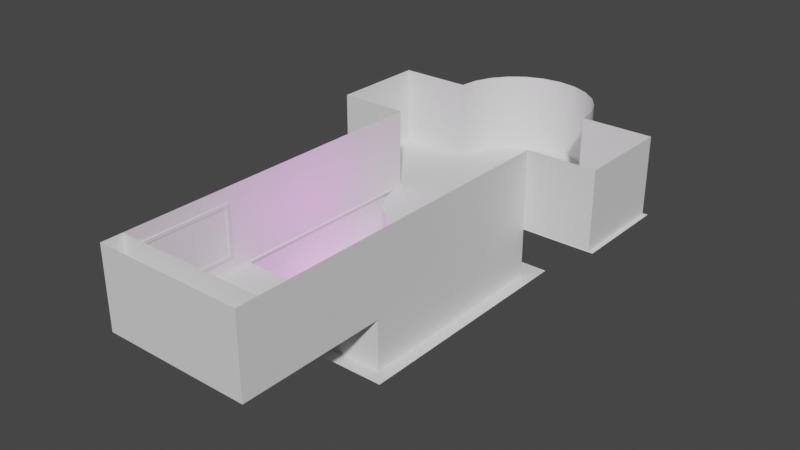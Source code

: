 # Source: tutorial_room.blend  (saved by Blender 3.6.13; exported with 4.5.12 LTS)
import bpy
from mathutils import Matrix  # noqa: F401  (used for matrix-valued properties, if any)

bpy.ops.wm.read_factory_settings(use_empty=True)
scene = bpy.context.scene
scene.name = 'Scene'

# ---- collections
col_collection = bpy.data.collections.new('Collection'); scene.collection.children.link(col_collection)

# ---- images (referenced by path relative to the original .blend; pixels are not part of the script)
import os
ASSET_DIR = os.environ.get("B2B_ASSET_DIR", "")  # directory of the original .blend (textures are referenced by path, not embedded)
HERE = os.path.dirname(os.path.abspath(__file__))  # packed textures are extracted next to this script under _unpacked/

def load_image(name, relpath, width, height, colorspace="sRGB"):
    """Load a texture the original file referenced (path relative to the .blend, or extracted next to this script)."""
    p = next((c for c in (os.path.join(HERE, relpath), os.path.join(ASSET_DIR, relpath)) if relpath and os.path.exists(c)), "")
    if p:
        img = bpy.data.images.load(p, check_existing=True)
        img.name = name
    else:  # same state as the original file: an image datablock whose file is absent (Cycles renders it pink)
        img = bpy.data.images.new(name, width, height)
        img.source = "FILE"
        img.filepath = "//" + (relpath or name)
    img.colorspace_settings.name = colorspace
    return img
img_jump_pad_albedo_png = load_image('Jump Pad Albedo.png', 'Jump Pad Albedo.png', 1024, 1024, 'sRGB')
img_emission_png = load_image('Emission.png', 'Emission.png', 1024, 1024, 'sRGB')

# ---- materials (node trees are filled in below, after node groups)
mat_material_001 = bpy.data.materials.new('Material.001')
mat_material_001.use_transparent_shadow = False
mat_material_002 = bpy.data.materials.new('Material.002')
mat_material_002.use_transparent_shadow = False
mat_material_003 = bpy.data.materials.new('Material.003')
mat_material_003.use_transparent_shadow = False
mat_material_005 = bpy.data.materials.new('Material.005')
mat_material_005.use_transparent_shadow = False
mat_material_004 = bpy.data.materials.new('Material.004')
mat_material_004.use_transparent_shadow = False

# ---- node groups
ng_auto_smooth = bpy.data.node_groups.new('Auto Smooth', 'GeometryNodeTree')
_s = ng_auto_smooth.interface.new_socket(name='Geometry', in_out='OUTPUT', socket_type='NodeSocketGeometry')
_s = ng_auto_smooth.interface.new_socket(name='Geometry', in_out='INPUT', socket_type='NodeSocketGeometry')
_s = ng_auto_smooth.interface.new_socket(name='Angle', in_out='INPUT', socket_type='NodeSocketFloat')
_s.subtype = 'ANGLE'
_s.min_value = 0.0
_s.max_value = 3.142
ng_auto_smooth.is_modifier = True
_N = ng_auto_smooth.nodes; _L = ng_auto_smooth.links
n0 = _N.new('NodeGroupOutput'); n0.name = 'Group Output'; n0.location = (480, -100)
n1 = _N.new('NodeGroupInput'); n1.name = 'Group Input'; n1.location = (-420, -300)
n2 = _N.new('NodeGroupInput'); n2.name = 'Group Input.001'; n2.location = (-60, -100)
n3 = _N.new('GeometryNodeSetShadeSmooth'); n3.name = 'Set Shade Smooth'; n3.location = (120, -100)
n3.domain = 'EDGE'
n4 = _N.new('GeometryNodeSetShadeSmooth'); n4.name = 'Set Shade Smooth.001'; n4.location = (300, -100)
n5 = _N.new('GeometryNodeInputMeshEdgeAngle'); n5.name = 'Edge Angle'; n5.location = (-420, -220)
n6 = _N.new('GeometryNodeInputEdgeSmooth'); n6.name = 'Is Edge Smooth'; n6.location = (-60, -160)
n7 = _N.new('GeometryNodeInputShadeSmooth'); n7.name = 'Is Face Smooth'; n7.location = (-240, -340)
n8 = _N.new('FunctionNodeBooleanMath'); n8.name = 'Boolean Math'; n8.location = (-60, -220)
n9 = _N.new('FunctionNodeCompare'); n9.name = 'Compare'; n9.location = (-240, -180)
n9.operation = 'LESS_EQUAL'
_L.new(n5.outputs[0], n9.inputs[0])
_L.new(n4.outputs[0], n0.inputs[0])
_L.new(n1.outputs[1], n9.inputs[1])
_L.new(n9.outputs[0], n8.inputs[0])
_L.new(n7.outputs[0], n8.inputs[1])
_L.new(n2.outputs[0], n3.inputs[0])
_L.new(n6.outputs[0], n3.inputs[1])
_L.new(n3.outputs[0], n4.inputs[0])
_L.new(n8.outputs[0], n3.inputs[2])
n0.is_active_output = True

# ---- material node trees
mat_material_001.use_nodes = True; mat_material_001.node_tree.nodes.clear()
_N = mat_material_001.node_tree.nodes; _L = mat_material_001.node_tree.links
n0 = _N.new('ShaderNodeBsdfPrincipled'); n0.name = 'Principled BSDF'; n0.location = (10, 300)
n0.distribution = 'GGX'
n0.subsurface_method = 'RANDOM_WALK_SKIN'
n0.inputs[3].default_value = 1.45
n0.inputs[27].default_value = (0.0, 0.0, 0.0, 1.0)
n0.inputs[28].default_value = 1.0
n1 = _N.new('ShaderNodeOutputMaterial'); n1.name = 'Material Output'; n1.location = (300, 300)
_L.new(n0.outputs[0], n1.inputs[0])
n1.is_active_output = True
mat_material_002.use_nodes = True; mat_material_002.node_tree.nodes.clear()
_N = mat_material_002.node_tree.nodes; _L = mat_material_002.node_tree.links
n0 = _N.new('ShaderNodeBsdfPrincipled'); n0.name = 'Principled BSDF'; n0.location = (10, 300)
n0.distribution = 'GGX'
n0.subsurface_method = 'RANDOM_WALK_SKIN'
n0.inputs[3].default_value = 1.45
n0.inputs[27].default_value = (0.0, 0.0, 0.0, 1.0)
n0.inputs[28].default_value = 1.0
n1 = _N.new('ShaderNodeOutputMaterial'); n1.name = 'Material Output'; n1.location = (300, 300)
_L.new(n0.outputs[0], n1.inputs[0])
n1.is_active_output = True
mat_material_003.use_nodes = True; mat_material_003.node_tree.nodes.clear()
_N = mat_material_003.node_tree.nodes; _L = mat_material_003.node_tree.links
n0 = _N.new('ShaderNodeBsdfPrincipled'); n0.name = 'Principled BSDF'; n0.location = (10, 300)
n0.distribution = 'GGX'
n0.subsurface_method = 'RANDOM_WALK_SKIN'
n0.inputs[3].default_value = 1.45
n0.inputs[28].default_value = 20.0
n1 = _N.new('ShaderNodeOutputMaterial'); n1.name = 'Material Output'; n1.location = (300, 300)
n2 = _N.new('ShaderNodeTexImage'); n2.name = 'Image Texture'; n2.location = (-374, 193)
n2.image = img_jump_pad_albedo_png
n3 = _N.new('ShaderNodeTexImage'); n3.name = 'Image Texture.001'; n3.location = (-599, -187)
n3.image = img_emission_png
_L.new(n0.outputs[0], n1.inputs[0])
_L.new(n2.outputs[0], n0.inputs[0])
_L.new(n3.outputs[0], n0.inputs[27])
n1.is_active_output = True
mat_material_005.use_nodes = True; mat_material_005.node_tree.nodes.clear()
_N = mat_material_005.node_tree.nodes; _L = mat_material_005.node_tree.links
n0 = _N.new('ShaderNodeBsdfPrincipled'); n0.name = 'Principled BSDF'; n0.location = (10, 300)
n0.distribution = 'GGX'
n0.subsurface_method = 'RANDOM_WALK_SKIN'
n0.inputs[3].default_value = 1.45
n0.inputs[27].default_value = (0.0, 0.0, 0.0, 1.0)
n0.inputs[28].default_value = 1.0
n1 = _N.new('ShaderNodeOutputMaterial'); n1.name = 'Material Output'; n1.location = (300, 300)
_L.new(n0.outputs[0], n1.inputs[0])
n1.is_active_output = True
mat_material_004.use_nodes = True; mat_material_004.node_tree.nodes.clear()
_N = mat_material_004.node_tree.nodes; _L = mat_material_004.node_tree.links
n0 = _N.new('ShaderNodeBsdfPrincipled'); n0.name = 'Principled BSDF'; n0.location = (10, 300)
n0.distribution = 'GGX'
n0.subsurface_method = 'RANDOM_WALK_SKIN'
n0.inputs[3].default_value = 1.45
n0.inputs[27].default_value = (0.0, 0.0, 0.0, 1.0)
n0.inputs[28].default_value = 1.0
n1 = _N.new('ShaderNodeOutputMaterial'); n1.name = 'Material Output'; n1.location = (300, 300)
_L.new(n0.outputs[0], n1.inputs[0])
n1.is_active_output = True

# ---- world
world_world = bpy.data.worlds.new('World'); scene.world = world_world
world_world.use_nodes = True; world_world.node_tree.nodes.clear()
_N = world_world.node_tree.nodes; _L = world_world.node_tree.links
n0 = _N.new('ShaderNodeOutputWorld'); n0.name = 'World Output'; n0.location = (300, 300)
n1 = _N.new('ShaderNodeBackground'); n1.name = 'Background'; n1.location = (10, 300)
n1.inputs[0].default_value = (0.05088, 0.05088, 0.05088, 1.0)
_L.new(n1.outputs[0], n0.inputs[0])
n0.is_active_output = True
world_world.color = (0.05088, 0.05088, 0.05088)
world_world.use_sun_shadow = False
world_world.sun_shadow_jitter_overblur = 0.0

# ---- meshes
me_circle = bpy.data.meshes.new('Circle')
me_circle.from_pydata([(-4.484, 17.06, -3.0), (-4.484, -4.303, 4.819), (-4.484, 17.06, 4.819), (-8.701, 17.06, 4.819), (-8.701, 22.97, 4.819), (-4.34, 22.97, 4.819), (-4.192, 24.09, 4.819), (-3.759, 25.14, 4.819), (-3.069, 26.04, 4.819), (-2.17, 26.73, 4.819), (-4.484, 4.575, 0.0), (-1.123, 27.16, 4.819), (-4.484, 4.575, 4.819), (0.0, 27.31, 4.819), (0.0, -4.303, 4.819), (-4.484, 4.575, -3.0), (-4.484, -4.303, 0.0), (0.0, -4.303, 0.0), (-4.484, 17.06, 0.0), (-8.701, 17.06, 0.0), (-8.701, 22.97, 0.0), (-4.34, 22.97, 0.0), (-4.192, 24.09, 0.0), (-3.759, 25.14, 0.0), (-3.069, 26.04, 0.0), (-2.17, 26.73, 0.0), (-1.123, 27.16, 0.0), (0.0, 27.31, 0.0)], [], [(18, 10, 15, 0), (2, 12, 10, 18), (14, 17, 16, 1), (11, 26, 27, 13), (9, 25, 26, 11), (8, 24, 25, 9), (7, 23, 24, 8), (6, 22, 23, 7), (5, 21, 22, 6), (4, 20, 21, 5), (3, 19, 20, 4), (2, 18, 19, 3), (12, 1, 16, 10)])
me_circle.polygons.foreach_set('use_smooth', [True] * 13)
me_circle.polygons.foreach_set('material_index', [1, 0, 0, 0, 0, 0, 0, 0, 0, 0, 0, 0, 0])
_uv = me_circle.uv_layers.new(name='UVMap')
_uv.uv.foreach_set('vector', [0.06365, 0.4515, 0.06365, 0.7165, 2.563e-08, 0.7165, 3.401e-08, 0.4515, 0.1659, 0.4515, 0.1659, 0.7165, 0.06365, 0.7165, 0.06365, 0.4515, 0.1659, 1.0, 0.06365, 1.0, 0.06365, 0.9049, 0.1659, 0.9049, 0.1659, 0.02404, 0.06365, 0.02404, 0.06365, 3.134e-08, 0.1659, 2.084e-08, 0.1659, 0.04808, 0.06365, 0.04808, 0.06365, 0.02404, 0.1659, 0.02404, 0.1659, 0.07212, 0.06365, 0.07212, 0.06365, 0.04808, 0.1659, 0.04808, 0.1659, 0.09616, 0.06365, 0.09616, 0.06365, 0.07212, 0.1659, 0.07212, 0.1659, 0.1202, 0.06365, 0.1202, 0.06365, 0.09616, 0.1659, 0.09616, 0.1659, 0.1442, 0.06365, 0.1442, 0.06365, 0.1202, 0.1659, 0.1202, 0.1659, 0.2368, 0.06365, 0.2368, 0.06365, 0.1442, 0.1659, 0.1442, 0.1659, 0.362, 0.06365, 0.362, 0.06365, 0.2368, 0.1659, 0.2368, 0.1659, 0.4515, 0.06365, 0.4515, 0.06365, 0.362, 0.1659, 0.362, 0.1659, 0.7165, 0.1659, 0.9049, 0.06365, 0.9049, 0.06365, 0.7165])
me_circle.materials.append(mat_material_001)
me_circle.materials.append(mat_material_002)
me_circle.update()
me_circle_003 = bpy.data.meshes.new('Circle.003')
me_circle_003.from_pydata([(-4.484, -4.303, 0.0), (4.484, -4.303, 0.0), (4.484, 4.575, 0.0), (-4.484, 4.575, 0.0), (4.484, 4.575, -3.0), (-4.484, 4.575, -3.0)], [], [(1, 2, 3, 0), (3, 2, 4, 5)])
me_circle_003.polygons.foreach_set('use_smooth', [True] * 2)
_uv = me_circle_003.uv_layers.new(name='UVMap')
_uv.uv.foreach_set('vector', [0.7551, 3.528e-08, 0.7551, 0.7474, 0.0, 0.7474, 0.0, 1.253e-07, 0.0, 0.7474, 0.7551, 0.7474, 0.7551, 1.0, 4.015e-08, 1.0])
me_circle_003.update()
me_circle_004 = bpy.data.meshes.new('Circle.004')
me_circle_004.from_pydata([(0.0, 1.0, 0.0), (-0.5, 0.866, 0.0), (-0.866, 0.5, 0.0), (-1.0, 0.0, 0.0), (-0.866, -0.5, 0.0), (-0.5, -0.866, 0.0), (0.0, -1.0, 0.0), (0.5, -0.866, 0.0), (0.866, -0.5, 0.0), (1.0, 0.0, 0.0), (0.866, 0.5, 0.0), (0.5, 0.866, 0.0), (0.5, 0.866, -0.1232), (0.866, 0.5, -0.1232), (1.0, 0.0, -0.1232), (0.866, -0.5, -0.1232), (0.5, -0.866, -0.1232), (0.0, -1.0, -0.1232), (-0.5, -0.866, -0.1232), (-0.866, -0.5, -0.1232), (-1.0, 0.0, -0.1232), (-0.866, 0.5, -0.1232), (0.0, 1.0, -0.1232), (-0.5, 0.866, -0.1232)], [], [(1, 2, 3, 4, 5, 6, 7, 8, 9, 10, 11, 0), (6, 17, 16, 7), (9, 14, 13, 10), (2, 21, 20, 3), (5, 18, 17, 6), (8, 15, 14, 9), (1, 23, 21, 2), (11, 12, 22, 0), (4, 19, 18, 5), (7, 16, 15, 8), (0, 22, 23, 1), (10, 13, 12, 11), (23, 22, 12, 13, 14, 15, 16, 17, 18, 19, 20, 21), (3, 20, 19, 4)])
me_circle_004.polygons.foreach_set('use_smooth', [True] * 14)
_uv = me_circle_004.uv_layers.new(name='UVMap')
_uv.uv.foreach_set('vector', [0.5984, 0.4016, 0.7022, 0.4616, 0.8222, 0.4616, 0.926, 0.4016, 0.986, 0.2978, 0.986, 0.1778, 0.926, 0.07396, 0.8222, 0.01399, 0.7022, 0.01399, 0.5984, 0.07396, 0.5384, 0.1778, 0.5384, 0.2978, 0.7192, 0.896, 0.7067, 0.945, 0.8255, 0.9459, 0.8117, 0.8973, 0.934, 0.7711, 0.9823, 0.7823, 0.9747, 0.6658, 0.9279, 0.6786, 0.6396, 0.59, 0.6037, 0.5546, 0.5444, 0.6585, 0.5931, 0.6712, 0.639, 0.8477, 0.6037, 0.8837, 0.7067, 0.945, 0.7192, 0.896, 0.8909, 0.8513, 0.9271, 0.8861, 0.9823, 0.7823, 0.934, 0.7711, 0.7197, 0.5438, 0.7065, 0.4951, 0.6037, 0.5546, 0.6396, 0.59, 0.8881, 0.5946, 0.9237, 0.5599, 0.8244, 0.4969, 0.8113, 0.5455, 0.5928, 0.7655, 0.5444, 0.7789, 0.6037, 0.8837, 0.639, 0.8477, 0.8117, 0.8973, 0.8255, 0.9459, 0.9271, 0.8861, 0.8909, 0.8513, 0.8113, 0.5455, 0.8244, 0.4969, 0.7065, 0.4951, 0.7197, 0.5438, 0.9279, 0.6786, 0.9747, 0.6658, 0.9237, 0.5599, 0.8881, 0.5946, 0.5384, 0.7733, 0.5984, 0.8772, 0.7022, 0.9372, 0.8222, 0.9372, 0.926, 0.8772, 0.986, 0.7733, 0.986, 0.6534, 0.926, 0.5495, 0.8222, 0.4896, 0.7022, 0.4896, 0.5984, 0.5495, 0.5384, 0.6534, 0.5931, 0.6712, 0.5444, 0.6585, 0.5444, 0.7789, 0.5928, 0.7655])
me_circle_004.materials.append(mat_material_003)
me_circle_004.update()
me_cylinder_001 = bpy.data.meshes.new('Cylinder.001')
me_cylinder_001.from_pydata([(0.0, 0.35, -1.0), (0.0, 0.35, 2.5), (0.2475, 0.2475, -1.0), (0.2475, 0.2475, 2.5), (0.35, 0.0, -1.0), (0.35, 0.0, 2.5), (0.2475, -0.2475, -1.0), (0.2475, -0.2475, 2.5), (0.0, -0.35, -1.0), (0.0, -0.35, 2.5), (-0.2475, -0.2475, -1.0), (-0.2475, -0.2475, 2.5), (-0.35, 0.0, -1.0), (-0.35, 0.0, 2.5), (-0.2475, 0.2475, -1.0), (-0.2475, 0.2475, 2.5)], [], [(0, 1, 3, 2), (2, 3, 5, 4), (4, 5, 7, 6), (6, 7, 9, 8), (8, 9, 11, 10), (10, 11, 13, 12), (12, 13, 15, 14), (14, 15, 1, 0)])
me_cylinder_001.polygons.foreach_set('use_smooth', [True] * 8)
_uv = me_cylinder_001.uv_layers.new(name='UVMap')
_uv.uv.foreach_set('vector', [0.3061, 0.0, 0.3061, 1.0, 0.2296, 1.0, 0.2296, 0.0, 0.2296, 0.0, 0.2296, 1.0, 0.1531, 1.0, 0.1531, 0.0, 0.1531, 0.0, 0.1531, 1.0, 0.07654, 1.0, 0.07654, 0.0, 0.07654, 0.0, 0.07654, 1.0, 8.515e-09, 1.0, 8.515e-09, 0.0, 0.6123, -3.406e-08, 0.6123, 1.0, 0.5358, 1.0, 0.5358, -3.406e-08, 0.5358, -3.406e-08, 0.5358, 1.0, 0.4592, 1.0, 0.4592, -3.406e-08, 0.4592, -3.406e-08, 0.4592, 1.0, 0.3827, 1.0, 0.3827, 0.0, 0.3827, 0.0, 0.3827, 1.0, 0.3061, 1.0, 0.3061, 0.0])
me_cylinder_001.update()
me_circle_008 = bpy.data.meshes.new('Circle.008')
me_circle_008.from_pydata([(3.396e-10, 4.433, 0.0), (-1.158, 4.281, 0.0), (-2.236, 3.834, 0.0), (-3.163, 3.123, 0.0), (-3.874, 2.197, 0.0), (-4.321, 1.118, 0.0), (-4.473, -0.03975, 0.0), (4.473, -0.03975, 0.0), (4.321, 1.118, 0.0), (3.874, 2.197, 0.0), (3.163, 3.123, 0.0), (2.236, 3.834, 0.0), (1.158, 4.281, 0.0), (-4.473, -6.123, 0.0), (-4.321, -7.281, 0.0), (-3.874, -8.36, 0.0), (-3.163, -9.286, 0.0), (-2.236, -9.997, 0.0), (-1.158, -10.44, 0.0), (3.396e-10, -10.6, 0.0), (1.158, -10.44, 0.0), (2.236, -9.997, 0.0), (3.163, -9.286, 0.0), (3.874, -8.36, 0.0), (4.321, -7.281, 0.0), (4.473, -6.123, 0.0), (-8.967, -0.03975, 0.0), (8.967, -0.03975, 0.0), (-8.967, -6.123, 0.0), (8.967, -6.123, 0.0), (-4.473, -6.123, -3.0), (-4.321, -7.281, -3.0), (-3.874, -8.36, -3.0), (-3.163, -9.286, -3.0), (-2.236, -9.997, -3.0), (-1.158, -10.44, -3.0), (3.396e-10, -10.6, -3.0), (1.158, -10.44, -3.0), (2.236, -9.997, -3.0), (3.163, -9.286, -3.0), (3.874, -8.36, -3.0), (4.321, -7.281, -3.0), (4.473, -6.123, -3.0)], [], [(1, 2, 3, 4, 5, 6, 13, 14, 15, 16, 17, 18, 19, 20, 21, 22, 23, 24, 25, 7, 8, 9, 10, 11, 12, 0), (7, 25, 29, 27), (13, 6, 26, 28), (14, 13, 30, 31), (15, 14, 31, 32), (16, 15, 32, 33), (17, 16, 33, 34), (18, 17, 34, 35), (19, 18, 35, 36), (20, 19, 36, 37), (21, 20, 37, 38), (22, 21, 38, 39), (23, 22, 39, 40), (24, 23, 40, 41), (25, 24, 41, 42)])
me_circle_008.polygons.foreach_set('use_smooth', [True] * 15)
_uv = me_circle_008.uv_layers.new(name='UVMap')
_uv.uv.foreach_set('vector', [0.4492, 0.9512, 0.3914, 0.9281, 0.3415, 0.8909, 0.303, 0.842, 0.2785, 0.7849, 0.2695, 0.7233, 0.2653, 0.3991, 0.2927, 0.3389, 0.3204, 0.2871, 0.3546, 0.2488, 0.3952, 0.2223, 0.4413, 0.2075, 0.4876, 0.1976, 0.5344, 0.2004, 0.5808, 0.2153, 0.6235, 0.2434, 0.6703, 0.2792, 0.708, 0.3291, 0.7419, 0.3929, 0.7462, 0.717, 0.7389, 0.7788, 0.7158, 0.8366, 0.6786, 0.8865, 0.6297, 0.925, 0.5726, 0.9496, 0.511, 0.9585, 0.7462, 0.717, 0.7419, 0.3929, 0.9814, 0.3897, 0.9857, 0.7139, 0.2653, 0.3991, 0.2695, 0.7233, 0.03005, 0.7264, 0.02581, 0.4023, 0.2927, 0.3389, 0.2653, 0.3991, 0.1144, 0.2887, 0.1561, 0.2317, 0.3204, 0.2871, 0.2927, 0.3389, 0.1561, 0.2317, 0.2027, 0.1741, 0.3546, 0.2488, 0.3204, 0.2871, 0.2027, 0.1741, 0.2571, 0.1215, 0.3952, 0.2223, 0.3546, 0.2488, 0.2571, 0.1215, 0.3213, 0.07816, 0.4413, 0.2075, 0.3952, 0.2223, 0.3213, 0.07816, 0.3942, 0.04762, 0.4876, 0.1976, 0.4413, 0.2075, 0.3942, 0.04762, 0.4728, 0.03167, 0.5344, 0.2004, 0.4876, 0.1976, 0.4728, 0.03167, 0.5542, 0.03181, 0.5808, 0.2153, 0.5344, 0.2004, 0.5542, 0.03181, 0.6351, 0.04889, 0.6235, 0.2434, 0.5808, 0.2153, 0.6351, 0.04889, 0.7121, 0.08172, 0.6703, 0.2792, 0.6235, 0.2434, 0.7121, 0.08172, 0.7836, 0.1274, 0.708, 0.3291, 0.6703, 0.2792, 0.7836, 0.1274, 0.8484, 0.1831, 0.7419, 0.3929, 0.708, 0.3291, 0.8484, 0.1831, 0.9075, 0.2455])
me_circle_008.update()
me_plane_004 = bpy.data.meshes.new('Plane.004')
me_plane_004.from_pydata([(-5.267, -5.499, 0.0), (5.267, -5.499, 0.0), (-5.267, 9.169, 0.0), (5.267, 9.169, 0.0)], [], [(0, 1, 3, 2)])
me_plane_004.polygons.foreach_set('use_smooth', [True] * 1)
_uv = me_plane_004.uv_layers.new(name='UVMap')
_uv.uv.foreach_set('vector', [0.0, 0.0, 1.0, 0.0, 1.0, 1.0, 0.0, 1.0])
me_plane_004.update()
me_circle_009 = bpy.data.meshes.new('Circle.009')
me_circle_009.from_pydata([(-4.484, 17.06, 0.1), (-4.484, -4.303, 0.1), (-8.701, 17.06, 0.1), (-8.701, 22.97, 0.1), (-4.34, 22.97, 0.1), (-4.192, 24.09, 0.1), (-3.759, 25.14, 0.1), (-3.069, 26.04, 0.1), (-2.17, 26.73, 0.1), (-1.123, 27.16, 0.1), (0.0, 27.31, 0.1), (0.0, -4.303, 0.1), (-4.484, -4.303, 0.0), (0.0, -4.303, 0.0), (-4.484, 17.06, 0.0), (-8.701, 17.06, 0.0), (-8.701, 22.97, 0.0), (-4.34, 22.97, 0.0), (-4.192, 24.09, 0.0), (-3.759, 25.14, 0.0), (-3.069, 26.04, 0.0), (-2.17, 26.73, 0.0), (-1.123, 27.16, 0.0), (0.0, 27.31, 0.0), (-4.369, 17.18, 0.0), (-4.369, 17.18, 0.1), (-8.585, 17.18, 0.0), (-8.585, 17.18, 0.1), (-8.585, 22.85, 0.0), (-8.585, 22.85, 0.1), (-4.232, 22.84, 0.0), (-4.232, 22.84, 0.1), (-4.034, 24.05, 0.0), (-4.034, 24.05, 0.1), (-3.617, 25.06, 0.0), (-3.617, 25.06, 0.1), (-2.953, 25.92, 0.0), (-2.953, 25.92, 0.1), (-2.088, 26.58, 0.0), (-2.088, 26.58, 0.1), (-1.081, 27.0, 0.0), (-1.081, 27.0, 0.1), (0.0, 27.15, 0.1), (0.0, 27.15, 0.0), (0.0, -4.139, 0.1), (-4.369, -4.187, 0.1), (-4.369, -4.187, 0.0), (0.0, -4.139, 0.0)], [], [(12, 1, 0, 14), (1, 12, 13, 11), (9, 10, 23, 22), (8, 9, 22, 21), (7, 8, 21, 20), (6, 7, 20, 19), (5, 6, 19, 18), (4, 5, 18, 17), (3, 4, 17, 16), (2, 3, 16, 15), (0, 2, 15, 14), (46, 24, 25, 45), (45, 44, 47, 46), (41, 40, 43, 42), (39, 38, 40, 41), (37, 36, 38, 39), (35, 34, 36, 37), (33, 32, 34, 35), (31, 30, 32, 33), (29, 28, 30, 31), (27, 26, 28, 29), (25, 24, 26, 27), (6, 5, 33, 35), (17, 18, 32, 30), (12, 14, 24, 46), (5, 4, 31, 33), (16, 17, 30, 28), (13, 12, 46, 47), (4, 3, 29, 31), (15, 16, 28, 26), (1, 11, 44, 45), (22, 23, 43, 40), (3, 2, 27, 29), (14, 15, 26, 24), (10, 9, 41, 42), (21, 22, 40, 38), (2, 0, 25, 27), (9, 8, 39, 41), (20, 21, 38, 36), (0, 1, 45, 25), (8, 7, 37, 39), (19, 20, 36, 34), (7, 6, 35, 37), (18, 19, 34, 32)])
me_circle_009.polygons.foreach_set('use_smooth', [True] * 44)
_uv = me_circle_009.uv_layers.new(name='UVMap')
_uv.uv.foreach_set('vector', [0.0, 0.0, 0.0, 0.0, 0.0, 0.0, 0.0, 0.0, 0.0, 0.0, 0.0, 0.0, 0.0, 0.0, 0.0, 0.0, 0.0, 0.0, 0.0, 0.0, 0.0, 0.0, 0.0, 0.0, 0.0, 0.0, 0.0, 0.0, 0.0, 0.0, 0.0, 0.0, 0.0, 0.0, 0.0, 0.0, 0.0, 0.0, 0.0, 0.0, 0.0, 0.0, 0.0, 0.0, 0.0, 0.0, 0.0, 0.0, 0.0, 0.0, 0.0, 0.0, 0.0, 0.0, 0.0, 0.0, 0.0, 0.0, 0.0, 0.0, 0.0, 0.0, 0.0, 0.0, 0.0, 0.0, 0.0, 0.0, 0.0, 0.0, 0.0, 0.0, 0.0, 0.0, 0.0, 0.0, 0.0, 0.0, 0.0, 0.0, 0.0, 0.0, 0.0, 0.0, 0.0, 0.0, 0.0, 0.0, 0.0, 0.0, 0.0, 0.0, 0.0, 0.0, 0.0, 0.0, 0.0, 0.0, 0.0, 0.0, 0.0, 0.0, 0.0, 0.0, 0.0, 0.0, 0.0, 0.0, 0.0, 0.0, 0.0, 0.0, 0.0, 0.0, 0.0, 0.0, 0.0, 0.0, 0.0, 0.0, 0.0, 0.0, 0.0, 0.0, 0.0, 0.0, 0.0, 0.0, 0.0, 0.0, 0.0, 0.0, 0.0, 0.0, 0.0, 0.0, 0.0, 0.0, 0.0, 0.0, 0.0, 0.0, 0.0, 0.0, 0.0, 0.0, 0.0, 0.0, 0.0, 0.0, 0.0, 0.0, 0.0, 0.0, 0.0, 0.0, 0.0, 0.0, 0.0, 0.0, 0.0, 0.0, 0.0, 0.0, 0.0, 0.0, 0.0, 0.0, 0.0, 0.0, 0.0, 0.0, 0.0, 0.0, 0.0, 0.0, 0.0, 0.0, 0.0, 0.0, 0.0, 0.0, 0.0, 0.0, 0.0, 0.0, 0.0, 0.0, 0.0, 0.0, 0.0, 0.0, 0.0, 0.0, 0.0, 0.0, 0.0, 0.0, 0.0, 0.0, 0.0, 0.0, 0.0, 0.0, 0.0, 0.0, 0.0, 0.0, 0.0, 0.0, 0.0, 0.0, 0.0, 0.0, 0.0, 0.0, 0.0, 0.0, 0.0, 0.0, 0.0, 0.0, 0.0, 0.0, 0.0, 0.0, 0.0, 0.0, 0.0, 0.0, 0.0, 0.0, 0.0, 0.0, 0.0, 0.0, 0.0, 0.0, 0.0, 0.0, 0.0, 0.0, 0.0, 0.0, 0.0, 0.0, 0.0, 0.0, 0.0, 0.0, 0.0, 0.0, 0.0, 0.0, 0.0, 0.0, 0.0, 0.0, 0.0, 0.0, 0.0, 0.0, 0.0, 0.0, 0.0, 0.0, 0.0, 0.0, 0.0, 0.0, 0.0, 0.0, 0.0, 0.0, 0.0, 0.0, 0.0, 0.0, 0.0, 0.0, 0.0, 0.0, 0.0, 0.0, 0.0, 0.0, 0.0, 0.0, 0.0, 0.0, 0.0, 0.0, 0.0, 0.0, 0.0, 0.0, 0.0, 0.0, 0.0, 0.0, 0.0, 0.0, 0.0, 0.0, 0.0, 0.0, 0.0, 0.0, 0.0, 0.0, 0.0, 0.0, 0.0, 0.0, 0.0, 0.0, 0.0, 0.0, 0.0, 0.0, 0.0, 0.0, 0.0, 0.0, 0.0, 0.0, 0.0, 0.0, 0.0, 0.0, 0.0, 0.0, 0.0, 0.0, 0.0, 0.0, 0.0, 0.0, 0.0, 0.0, 0.0, 0.0, 0.0, 0.0, 0.0, 0.0, 0.0, 0.0, 0.0, 0.0, 0.0, 0.0])
me_circle_009.update()
me_circle_011 = bpy.data.meshes.new('Circle.011')
me_circle_011.from_pydata([(0.0, 2.0, 0.0), (-1.414, 1.414, 0.0), (-2.0, 0.0, 0.0), (-1.414, -1.414, 0.0), (0.0, -2.0, 0.0), (1.414, -1.414, 0.0), (2.0, 0.0, 0.0), (1.414, 1.414, 0.0), (-1.414, 1.414, 0.2), (0.0, 2.0, 0.2), (-2.0, 0.0, 0.2), (-1.414, -1.414, 0.2), (0.0, -2.0, 0.2), (1.414, -1.414, 0.2), (2.0, 0.0, 0.2), (1.414, 1.414, 0.2)], [], [(1, 0, 7, 6, 5, 4, 3, 2), (8, 10, 11, 12, 13, 14, 15, 9), (0, 1, 8, 9), (7, 0, 9, 15), (5, 6, 14, 13), (3, 4, 12, 11), (1, 2, 10, 8), (6, 7, 15, 14), (4, 5, 13, 12), (2, 3, 11, 10)])
me_circle_011.polygons.foreach_set('use_smooth', [True] * 10)
_uv = me_circle_011.uv_layers.new(name='UVMap')
_uv.uv.foreach_set('vector', [0.0, 0.0, 0.0, 0.0, 0.0, 0.0, 0.0, 0.0, 0.0, 0.0, 0.0, 0.0, 0.0, 0.0, 0.0, 0.0, 0.0, 0.0, 0.0, 0.0, 0.0, 0.0, 0.0, 0.0, 0.0, 0.0, 0.0, 0.0, 0.0, 0.0, 0.0, 0.0, 0.0, 0.0, 0.0, 0.0, 0.0, 0.0, 0.0, 0.0, 0.0, 0.0, 0.0, 0.0, 0.0, 0.0, 0.0, 0.0, 0.0, 0.0, 0.0, 0.0, 0.0, 0.0, 0.0, 0.0, 0.0, 0.0, 0.0, 0.0, 0.0, 0.0, 0.0, 0.0, 0.0, 0.0, 0.0, 0.0, 0.0, 0.0, 0.0, 0.0, 0.0, 0.0, 0.0, 0.0, 0.0, 0.0, 0.0, 0.0, 0.0, 0.0, 0.0, 0.0, 0.0, 0.0, 0.0, 0.0, 0.0, 0.0, 0.0, 0.0, 0.0, 0.0, 0.0, 0.0])
me_circle_011.update()
me_plane_005 = bpy.data.meshes.new('Plane.005')
me_plane_005.from_pydata([(-0.5, -0.5, 0.0), (0.5, -0.5, 0.0), (-0.5, 0.5, 0.0), (0.5, 0.5, 0.0), (0.5, -0.5, 1.5), (0.5, 0.5, 1.5), (-0.5, 0.5, 1.146), (-0.1464, 0.5, 1.5), (-0.1464, -0.5, 1.5), (-0.5, -0.5, 1.146)], [], [(0, 2, 3, 1), (3, 2, 6, 7, 5), (0, 1, 4, 8, 9), (1, 3, 5, 4), (8, 4, 5, 7), (6, 9, 8, 7), (2, 0, 9, 6)])
me_plane_005.polygons.foreach_set('use_smooth', [True] * 7)
_uv = me_plane_005.uv_layers.new(name='UVMap')
_uv.uv.foreach_set('vector', [0.0, 0.0, 0.0, 1.0, 1.0, 1.0, 1.0, 0.0, 1.0, 1.0, 0.0, 1.0, 0.0, 1.0, 0.3536, 1.0, 1.0, 1.0, 0.0, 0.0, 1.0, 0.0, 1.0, 0.0, 0.3536, 0.0, 0.0, 0.0, 1.0, 0.0, 1.0, 1.0, 1.0, 1.0, 1.0, 0.0, 0.3536, 0.0, 1.0, 0.0, 1.0, 1.0, 0.3536, 1.0, 0.0, 1.0, 0.0, 0.0, 0.3536, 0.0, 0.3536, 1.0, 0.0, 1.0, 0.0, 0.0, 0.0, 0.0, 0.0, 1.0])
me_plane_005.update()
me_plane_006 = bpy.data.meshes.new('Plane.006')
me_plane_006.from_pydata([(1.192e-07, -0.35, 0.0), (1.192e-07, 0.35, 1.5), (1.192e-07, 0.35, 0.0), (1.192e-07, -0.35, 1.5)], [], [(0, 3, 1, 2)])
me_plane_006.polygons.foreach_set('use_smooth', [True] * 1)
_uv = me_plane_006.uv_layers.new(name='UVMap')
_uv.uv.foreach_set('vector', [0.0, 0.0, 0.0, 0.0, 0.0, 0.0, 0.0, 0.0])
me_plane_006.update()
me_circle_012 = bpy.data.meshes.new('Circle.012')
me_circle_012.from_pydata([(0.0, -2.8, 1.575), (0.0, 2.8, 1.575), (0.0, -2.8, -1.575), (0.0, 2.8, -1.575), (0.06918, -2.597, 1.372), (0.06918, 2.597, 1.372), (0.06918, 2.597, -1.372), (0.06918, -2.597, -1.372), (0.06918, -2.8, 1.575), (0.06918, 2.8, 1.575), (0.06918, 2.8, -1.575), (0.06918, -2.8, -1.575), (0.005507, -2.597, 1.372), (0.005507, 2.597, 1.372), (0.005507, 2.597, -1.372), (0.005507, -2.597, -1.372)], [], [(5, 4, 12, 13), (0, 2, 11, 8), (1, 0, 8, 9), (2, 3, 10, 11), (3, 1, 9, 10), (4, 5, 9, 8), (5, 6, 10, 9), (7, 4, 8, 11), (6, 7, 11, 10), (13, 12, 15, 14), (7, 6, 14, 15), (6, 5, 13, 14), (4, 7, 15, 12)])
me_circle_012.polygons.foreach_set('use_smooth', [True] * 13)
_uv = me_circle_012.uv_layers.new(name='UVMap')
_uv.uv.foreach_set('vector', [1.0, 0.01034, 1.0, 0.8535, 0.9897, 0.8535, 0.9897, 0.01034, 0.01123, 1.563e-07, 0.5227, 2.285e-08, 0.5227, 0.01123, 0.01123, 0.01123, -1.274e-09, 0.9205, 3.847e-08, 0.01123, 0.01123, 0.01123, 0.01123, 0.9205, 0.5339, 0.01123, 0.5339, 0.9205, 0.5227, 0.9205, 0.5227, 0.01123, 0.5227, 0.9317, 0.01123, 0.9317, 0.01123, 0.9205, 0.5227, 0.9205, 0.04426, 0.04426, 0.04426, 0.8875, 0.01123, 0.9205, 0.01123, 0.01123, 0.04426, 0.8875, 0.4897, 0.8875, 0.5227, 0.9205, 0.01123, 0.9205, 0.4897, 0.04426, 0.04426, 0.04426, 0.01123, 0.01123, 0.5227, 0.01123, 0.4897, 0.8875, 0.4897, 0.04426, 0.5227, 0.01123, 0.5227, 0.9205, 0.9897, 0.01034, 0.9897, 0.8535, 0.5443, 0.8535, 0.5443, 0.01034, 0.5339, 0.8535, 0.5339, 0.01034, 0.5443, 0.01034, 0.5443, 0.8535, 0.5443, 1.517e-08, 0.9897, -4.297e-09, 0.9897, 0.01034, 0.5443, 0.01034, 0.9897, 0.8639, 0.5443, 0.8639, 0.5443, 0.8535, 0.9897, 0.8535])
me_circle_012.update()
me_circle_013 = bpy.data.meshes.new('Circle.013')
me_circle_013.from_pydata([(0.005507, -2.597, 1.372), (0.005507, 2.597, 1.372), (0.005507, 2.597, -1.372), (0.005507, -2.597, -1.372)], [], [(1, 0, 3, 2)])
me_circle_013.polygons.foreach_set('use_smooth', [True] * 1)
_uv = me_circle_013.uv_layers.new(name='UVMap')
_uv.uv.foreach_set('vector', [0.5282, -2.309e-08, 0.5282, 1.0, 4.371e-08, 1.0, 2.007e-15, 4.591e-08])
me_circle_013.update()
me_circle_014 = bpy.data.meshes.new('Circle.014')
me_circle_014.from_pydata([(-4.484, 0.454, -0.6595), (-4.484, 0.454, 0.6595), (-4.484, -0.454, -0.6595), (4.484, 0.454, -0.6595), (4.484, 0.454, 0.6595), (4.484, -0.454, -0.6595)], [], [(3, 5, 2, 0), (1, 4, 3, 0)])
me_circle_014.polygons.foreach_set('use_smooth', [True] * 2)
_uv = me_circle_014.uv_layers.new(name='UVMap')
_uv.uv.foreach_set('vector', [0.1471, 3.144e-08, 0.2483, 3.144e-08, 0.2483, 1.0, 0.1471, 1.0, 3.93e-08, 1.0, -5.24e-09, 4.192e-08, 0.1471, 3.144e-08, 0.1471, 1.0])
me_circle_014.update()
me_circle_017 = bpy.data.meshes.new('Circle.017')
me_circle_017.from_pydata([(2.687e-10, 1.056, 0.0), (-0.2061, 1.036, 0.0), (-0.4043, 0.976, 0.0), (-0.5869, 0.8783, 0.0), (-0.747, 0.747, 0.0), (-0.8783, 0.5869, 0.0), (-0.976, 0.4043, 0.0), (-1.036, 0.2061, 0.0), (-1.056, 0.0, 0.0), (-1.036, -0.2061, 0.0), (-0.976, -0.4043, 0.0), (-0.8783, -0.5869, 0.0), (-0.747, -0.747, 0.0), (-0.5869, -0.8783, 0.0), (-0.4043, -0.976, 0.0), (-0.2061, -1.036, 0.0), (2.687e-10, -1.056, 0.0), (0.2061, -1.036, 0.0), (0.4043, -0.976, 0.0), (0.5869, -0.8783, 0.0), (0.747, -0.747, 0.0), (0.8783, -0.5869, 0.0), (0.976, -0.4043, 0.0), (1.036, -0.2061, 0.0), (1.056, 0.0, 0.0), (1.036, 0.2061, 0.0), (0.976, 0.4043, 0.0), (0.8783, 0.5869, 0.0), (0.747, 0.747, 0.0), (0.5869, 0.8783, 0.0), (0.4043, 0.976, 0.0), (0.2061, 1.036, 0.0), (-0.1757, 0.8836, 0.05045), (-7.451e-09, 0.9009, 0.05045), (-0.3447, 0.8323, 0.05045), (-0.5005, 0.749, 0.05045), (-0.637, 0.637, 0.05045), (-0.749, 0.5005, 0.05045), (-0.8323, 0.3447, 0.05045), (-0.8836, 0.1757, 0.05045), (-0.9009, 0.0, 0.05045), (-0.8836, -0.1757, 0.05045), (-0.8323, -0.3447, 0.05045), (-0.749, -0.5005, 0.05045), (-0.637, -0.637, 0.05045), (-0.5005, -0.749, 0.05045), (-0.3447, -0.8323, 0.05045), (-0.1757, -0.8836, 0.05045), (-7.451e-09, -0.9009, 0.05045), (0.1757, -0.8836, 0.05045), (0.3447, -0.8323, 0.05045), (0.5005, -0.749, 0.05045), (0.637, -0.637, 0.05045), (0.749, -0.5005, 0.05045), (0.8323, -0.3447, 0.05045), (0.8836, -0.1757, 0.05045), (0.9009, 0.0, 0.05045), (0.8836, 0.1757, 0.05045), (0.8323, 0.3447, 0.05045), (0.749, 0.5005, 0.05045), (0.637, 0.637, 0.05045), (0.5005, 0.749, 0.05045), (0.3447, 0.8323, 0.05045), (0.1757, 0.8836, 0.05045), (-0.2061, 1.036, 0.05045), (-7.719e-09, 1.056, 0.05045), (-0.4043, 0.976, 0.05045), (-0.5869, 0.8783, 0.05045), (-0.747, 0.747, 0.05045), (-0.8783, 0.5869, 0.05045), (-0.976, 0.4043, 0.05045), (-1.036, 0.2061, 0.05045), (-1.056, 0.0, 0.05045), (-1.036, -0.2061, 0.05045), (-0.976, -0.4043, 0.05045), (-0.8783, -0.5869, 0.05045), (-0.747, -0.747, 0.05045), (-0.5869, -0.8783, 0.05045), (-0.4043, -0.976, 0.05045), (-0.2061, -1.036, 0.05045), (-7.719e-09, -1.056, 0.05045), (0.2061, -1.036, 0.05045), (0.4043, -0.976, 0.05045), (0.5869, -0.8783, 0.05045), (0.747, -0.747, 0.05045), (0.8783, -0.5869, 0.05045), (0.976, -0.4043, 0.05045), (1.036, -0.2061, 0.05045), (1.056, 0.0, 0.05045), (1.036, 0.2061, 0.05045), (0.976, 0.4043, 0.05045), (0.8783, 0.5869, 0.05045), (0.747, 0.747, 0.05045), (0.5869, 0.8783, 0.05045), (0.4043, 0.976, 0.05045), (0.2061, 1.036, 0.05045), (-0.1757, 0.8836, 0.09365), (-1.543e-08, 0.9009, 0.09365), (-0.3447, 0.8323, 0.09365), (-0.5005, 0.749, 0.09365), (-0.637, 0.637, 0.09365), (-0.749, 0.5005, 0.09365), (-0.8323, 0.3447, 0.09365), (-0.8836, 0.1757, 0.09365), (-0.9009, 9.52e-17, 0.09365), (-0.8836, -0.1757, 0.09365), (-0.8323, -0.3447, 0.09365), (-0.749, -0.5005, 0.09365), (-0.637, -0.637, 0.09365), (-0.5005, -0.749, 0.09365), (-0.3447, -0.8323, 0.09365), (-0.1757, -0.8836, 0.09365), (-1.543e-08, -0.9009, 0.09365), (0.1757, -0.8836, 0.09365), (0.3447, -0.8323, 0.09365), (0.5005, -0.749, 0.09365), (0.637, -0.637, 0.09365), (0.749, -0.5005, 0.09365), (0.8323, -0.3447, 0.09365), (0.8836, -0.1757, 0.09365), (0.9009, 9.52e-17, 0.09365), (0.8836, 0.1757, 0.09365), (0.8323, 0.3447, 0.09365), (0.749, 0.5005, 0.09365), (0.637, 0.637, 0.09365), (0.5005, 0.749, 0.09365), (0.3447, 0.8323, 0.09365), (0.1757, 0.8836, 0.09365), (0.5885, 0.5993, 0.1379), (0.4054, 0.6727, 0.165), (0.2067, 0.7179, 0.1806), (-3.54e-08, 0.7332, 0.1857), (-0.2067, 0.7179, 0.1806), (-0.4054, 0.6727, 0.165), (-0.5885, 0.5993, 0.1379), (0.6539, 0.4179, 0.169), (0.4504, 0.4723, 0.2111), (0.2296, 0.5058, 0.2346), (-4.97e-08, 0.5171, 0.2423), (-0.2296, 0.5058, 0.2346), (-0.4504, 0.4723, 0.2111), (-0.6539, 0.4179, 0.169), (0.6942, 0.2146, 0.188), (0.4782, 0.2435, 0.2385), (0.2438, 0.2612, 0.2666), (-4.036e-08, 0.2672, 0.2758), (-0.2438, 0.2612, 0.2666), (-0.4782, 0.2435, 0.2385), (-0.6942, 0.2146, 0.188), (0.7078, 1.49e-08, 0.1944), (0.4875, 2.98e-08, 0.2477), (0.2485, -4.283e-16, 0.2773), (-2.98e-08, 1.49e-08, 0.2869), (-0.2485, -1.49e-08, 0.2773), (-0.4875, 2.98e-08, 0.2477), (-0.7078, -2.922e-16, 0.1944), (0.6942, -0.2146, 0.188), (0.4782, -0.2435, 0.2385), (0.2438, -0.2612, 0.2666), (-1.801e-08, -0.2672, 0.2758), (-0.2438, -0.2612, 0.2666), (-0.4782, -0.2435, 0.2385), (-0.6942, -0.2146, 0.188), (0.6539, -0.4179, 0.169), (0.4504, -0.4723, 0.2111), (0.2296, -0.5058, 0.2346), (-4.993e-09, -0.5171, 0.2423), (-0.2296, -0.5058, 0.2346), (-0.4504, -0.4723, 0.2111), (-0.6539, -0.4179, 0.169), (0.5885, -0.5993, 0.1379), (0.4054, -0.6727, 0.165), (0.2067, -0.7179, 0.1806), (-1.305e-08, -0.7332, 0.1857), (-0.2067, -0.7179, 0.1806), (-0.4054, -0.6727, 0.165), (-0.5885, -0.5993, 0.1379)], [], [(59, 60, 124, 123), (21, 22, 86, 85), (8, 9, 73, 72), (22, 23, 87, 86), (9, 10, 74, 73), (23, 24, 88, 87), (10, 11, 75, 74), (24, 25, 89, 88), (11, 12, 76, 75), (25, 26, 90, 89), (12, 13, 77, 76), (26, 27, 91, 90), (13, 14, 78, 77), (0, 1, 64, 65), (27, 28, 92, 91), (14, 15, 79, 78), (1, 2, 66, 64), (28, 29, 93, 92), (15, 16, 80, 79), (2, 3, 67, 66), (29, 30, 94, 93), (16, 17, 81, 80), (3, 4, 68, 67), (30, 31, 95, 94), (17, 18, 82, 81), (4, 5, 69, 68), (31, 0, 65, 95), (18, 19, 83, 82), (5, 6, 70, 69), (19, 20, 84, 83), (6, 7, 71, 70), (20, 21, 85, 84), (7, 8, 72, 71), (32, 33, 65, 64), (34, 32, 64, 66), (35, 34, 66, 67), (36, 35, 67, 68), (37, 36, 68, 69), (38, 37, 69, 70), (39, 38, 70, 71), (40, 39, 71, 72), (41, 40, 72, 73), (42, 41, 73, 74), (43, 42, 74, 75), (44, 43, 75, 76), (45, 44, 76, 77), (46, 45, 77, 78), (47, 46, 78, 79), (48, 47, 79, 80), (49, 48, 80, 81), (50, 49, 81, 82), (51, 50, 82, 83), (52, 51, 83, 84), (53, 52, 84, 85), (54, 53, 85, 86), (55, 54, 86, 87), (56, 55, 87, 88), (57, 56, 88, 89), (58, 57, 89, 90), (59, 58, 90, 91), (60, 59, 91, 92), (61, 60, 92, 93), (62, 61, 93, 94), (63, 62, 94, 95), (33, 63, 95, 65), (125, 128, 123, 124), (46, 47, 111, 110), (32, 34, 98, 96), (60, 61, 125, 124), (47, 48, 112, 111), (34, 35, 99, 98), (61, 62, 126, 125), (48, 49, 113, 112), (35, 36, 100, 99), (62, 63, 127, 126), (49, 50, 114, 113), (36, 37, 101, 100), (63, 33, 97, 127), (50, 51, 115, 114), (37, 38, 102, 101), (51, 52, 116, 115), (38, 39, 103, 102), (52, 53, 117, 116), (39, 40, 104, 103), (53, 54, 118, 117), (40, 41, 105, 104), (54, 55, 119, 118), (41, 42, 106, 105), (55, 56, 120, 119), (42, 43, 107, 106), (56, 57, 121, 120), (43, 44, 108, 107), (57, 58, 122, 121), (44, 45, 109, 108), (58, 59, 123, 122), (45, 46, 110, 109), (33, 32, 96, 97), (128, 135, 122, 123), (135, 142, 121, 122), (142, 149, 120, 121), (149, 156, 119, 120), (156, 163, 118, 119), (163, 170, 117, 118), (170, 115, 116, 117), (126, 129, 128, 125), (129, 136, 135, 128), (136, 143, 142, 135), (143, 150, 149, 142), (150, 157, 156, 149), (157, 164, 163, 156), (164, 171, 170, 163), (171, 114, 115, 170), (127, 130, 129, 126), (130, 137, 136, 129), (137, 144, 143, 136), (144, 151, 150, 143), (151, 158, 157, 150), (158, 165, 164, 157), (165, 172, 171, 164), (172, 113, 114, 171), (97, 131, 130, 127), (131, 138, 137, 130), (138, 145, 144, 137), (145, 152, 151, 144), (152, 159, 158, 151), (159, 166, 165, 158), (166, 173, 172, 165), (173, 112, 113, 172), (96, 132, 131, 97), (132, 139, 138, 131), (139, 146, 145, 138), (146, 153, 152, 145), (153, 160, 159, 152), (160, 167, 166, 159), (167, 174, 173, 166), (174, 111, 112, 173), (98, 133, 132, 96), (133, 140, 139, 132), (140, 147, 146, 139), (147, 154, 153, 146), (154, 161, 160, 153), (161, 168, 167, 160), (168, 175, 174, 167), (175, 110, 111, 174), (99, 134, 133, 98), (134, 141, 140, 133), (141, 148, 147, 140), (148, 155, 154, 147), (155, 162, 161, 154), (162, 169, 168, 161), (169, 176, 175, 168), (176, 109, 110, 175), (100, 101, 134, 99), (101, 102, 141, 134), (102, 103, 148, 141), (103, 104, 155, 148), (104, 105, 162, 155), (105, 106, 169, 162), (106, 107, 176, 169), (107, 108, 109, 176)])
me_circle_017.polygons.foreach_set('use_smooth', [True] * 160)
me_circle_017.polygons.foreach_set('material_index', [1, 0, 0, 0, 0, 0, 0, 0, 0, 0, 0, 0, 0, 0, 0, 0, 0, 0, 0, 0, 0, 0, 0, 0, 0, 0, 0, 0, 0, 0, 0, 0, 0, 0, 0, 0, 0, 0, 0, 0, 0, 0, 0, 0, 0, 0, 0, 0, 0, 0, 0, 0, 0, 0, 0, 0, 0, 0, 0, 0, 0, 0, 0, 0, 0, 1, 1, 1, 1, 1, 1, 1, 1, 1, 1, 1, 1, 1, 1, 1, 1, 1, 1, 1, 1, 1, 1, 1, 1, 1, 1, 1, 1, 1, 1, 1, 1, 1, 1, 1, 1, 1, 1, 1, 1, 1, 1, 1, 1, 1, 1, 1, 1, 1, 1, 1, 1, 1, 1, 1, 1, 1, 1, 1, 1, 1, 1, 1, 1, 1, 1, 1, 1, 1, 1, 1, 1, 1, 1, 1, 1, 1, 1, 1, 1, 1, 1, 1, 1, 1, 1, 1, 1, 1, 1, 1, 1, 1, 1, 1])
_uv = me_circle_017.uv_layers.new(name='UVMap')
_uv.uv.foreach_set('vector', [0.0, 0.0, 0.0, 0.0, 0.0, 0.0, 0.0, 0.0, 0.0, 0.0, 0.0, 0.0, 0.0, 0.0, 0.0, 0.0, 0.0, 0.0, 0.0, 0.0, 0.0, 0.0, 0.0, 0.0, 0.0, 0.0, 0.0, 0.0, 0.0, 0.0, 0.0, 0.0, 0.0, 0.0, 0.0, 0.0, 0.0, 0.0, 0.0, 0.0, 0.0, 0.0, 0.0, 0.0, 0.0, 0.0, 0.0, 0.0, 0.0, 0.0, 0.0, 0.0, 0.0, 0.0, 0.0, 0.0, 0.0, 0.0, 0.0, 0.0, 0.0, 0.0, 0.0, 0.0, 0.0, 0.0, 0.0, 0.0, 0.0, 0.0, 0.0, 0.0, 0.0, 0.0, 0.0, 0.0, 0.0, 0.0, 0.0, 0.0, 0.0, 0.0, 0.0, 0.0, 0.0, 0.0, 0.0, 0.0, 0.0, 0.0, 0.0, 0.0, 0.0, 0.0, 0.0, 0.0, 0.0, 0.0, 0.0, 0.0, 0.0, 0.0, 0.0, 0.0, 0.0, 0.0, 0.0, 0.0, 0.0, 0.0, 0.0, 0.0, 0.0, 0.0, 0.0, 0.0, 0.0, 0.0, 0.0, 0.0, 0.0, 0.0, 0.0, 0.0, 0.0, 0.0, 0.0, 0.0, 0.0, 0.0, 0.0, 0.0, 0.0, 0.0, 0.0, 0.0, 0.0, 0.0, 0.0, 0.0, 0.0, 0.0, 0.0, 0.0, 0.0, 0.0, 0.0, 0.0, 0.0, 0.0, 0.0, 0.0, 0.0, 0.0, 0.0, 0.0, 0.0, 0.0, 0.0, 0.0, 0.0, 0.0, 0.0, 0.0, 0.0, 0.0, 0.0, 0.0, 0.0, 0.0, 0.0, 0.0, 0.0, 0.0, 0.0, 0.0, 0.0, 0.0, 0.0, 0.0, 0.0, 0.0, 0.0, 0.0, 0.0, 0.0, 0.0, 0.0, 0.0, 0.0, 0.0, 0.0, 0.0, 0.0, 0.0, 0.0, 0.0, 0.0, 0.0, 0.0, 0.0, 0.0, 0.0, 0.0, 0.0, 0.0, 0.0, 0.0, 0.0, 0.0, 0.0, 0.0, 0.0, 0.0, 0.0, 0.0, 0.0, 0.0, 0.0, 0.0, 0.0, 0.0, 0.0, 0.0, 0.0, 0.0, 0.0, 0.0, 0.0, 0.0, 0.0, 0.0, 0.0, 0.0, 0.0, 0.0, 0.0, 0.0, 0.0, 0.0, 0.0, 0.0, 0.0, 0.0, 0.0, 0.0, 0.0, 0.0, 0.0, 0.0, 0.0, 0.0, 0.0, 0.0, 0.0, 0.0, 0.0, 0.0, 0.0, 0.0, 0.0, 0.0, 0.0, 0.0, 0.0, 0.0, 0.0, 0.0, 0.0, 0.0, 0.0, 0.0, 0.0, 0.0, 0.0, 0.0, 0.0, 0.0, 0.0, 0.0, 0.0, 0.0, 0.0, 0.0, 0.0, 0.0, 0.0, 0.0, 0.0, 0.0, 0.0, 0.0, 0.0, 0.0, 0.0, 0.0, 0.0, 0.0, 0.0, 0.0, 0.0, 0.0, 0.0, 0.0, 0.0, 0.0, 0.0, 0.0, 0.0, 0.0, 0.0, 0.0, 0.0, 0.0, 0.0, 0.0, 0.0, 0.0, 0.0, 0.0, 0.0, 0.0, 0.0, 0.0, 0.0, 0.0, 0.0, 0.0, 0.0, 0.0, 0.0, 0.0, 0.0, 0.0, 0.0, 0.0, 0.0, 0.0, 0.0, 0.0, 0.0, 0.0, 0.0, 0.0, 0.0, 0.0, 0.0, 0.0, 0.0, 0.0, 0.0, 0.0, 0.0, 0.0, 0.0, 0.0, 0.0, 0.0, 0.0, 0.0, 0.0, 0.0, 0.0, 0.0, 0.0, 0.0, 0.0, 0.0, 0.0, 0.0, 0.0, 0.0, 0.0, 0.0, 0.0, 0.0, 0.0, 0.0, 0.0, 0.0, 0.0, 0.0, 0.0, 0.0, 0.0, 0.0, 0.0, 0.0, 0.0, 0.0, 0.0, 0.0, 0.0, 0.0, 0.0, 0.0, 0.0, 0.0, 0.0, 0.0, 0.0, 0.0, 0.0, 0.0, 0.0, 0.0, 0.0, 0.0, 0.0, 0.0, 0.0, 0.0, 0.0, 0.0, 0.0, 0.0, 0.0, 0.0, 0.0, 0.0, 0.0, 0.0, 0.0, 0.0, 0.0, 0.0, 0.0, 0.0, 0.0, 0.0, 0.0, 0.0, 0.0, 0.0, 0.0, 0.0, 0.0, 0.0, 0.0, 0.0, 0.0, 0.0, 0.0, 0.0, 0.0, 0.0, 0.0, 0.0, 0.0, 0.0, 0.0, 0.0, 0.0, 0.0, 0.0, 0.0, 0.0, 0.0, 0.0, 0.0, 0.0, 0.0, 0.0, 0.0, 0.0, 0.0, 0.0, 0.0, 0.0, 0.0, 0.0, 0.0, 0.0, 0.0, 0.0, 0.0, 0.0, 0.0, 0.0, 0.0, 0.0, 0.0, 0.0, 0.0, 0.0, 0.0, 0.0, 0.0, 0.0, 0.0, 0.0, 0.0, 0.0, 0.0, 0.0, 0.0, 0.0, 0.0, 0.0, 0.0, 0.0, 0.0, 0.0, 0.0, 0.0, 0.0, 0.0, 0.0, 0.0, 0.0, 0.0, 0.0, 0.0, 0.0, 0.0, 0.0, 0.0, 0.0, 0.0, 0.0, 0.0, 0.0, 0.0, 0.0, 0.0, 0.0, 0.0, 0.0, 0.0, 0.0, 0.0, 0.0, 0.0, 0.0, 0.0, 0.0, 0.0, 0.0, 0.0, 0.0, 0.0, 0.0, 0.0, 0.0, 0.0, 0.0, 0.0, 0.0, 0.0, 0.0, 0.0, 0.0, 0.0, 0.0, 0.0, 0.0, 0.0, 0.0, 0.0, 0.0, 0.0, 0.0, 0.0, 0.0, 0.0, 0.0, 0.0, 0.0, 0.0, 0.0, 0.0, 0.0, 0.0, 0.0, 0.0, 0.0, 0.0, 0.0, 0.0, 0.0, 0.0, 0.0, 0.0, 0.0, 0.0, 0.0, 0.0, 0.0, 0.0, 0.0, 0.0, 0.0, 0.0, 0.0, 0.0, 0.0, 0.0, 0.0, 0.0, 0.0, 0.0, 0.0, 0.0, 0.0, 0.0, 0.0, 0.0, 0.0, 0.0, 0.0, 0.0, 0.0, 0.0, 0.0, 0.0, 0.0, 0.0, 0.0, 0.0, 0.0, 0.0, 0.0, 0.0, 0.0, 0.0, 0.0, 0.0, 0.0, 0.0, 0.0, 0.0, 0.0, 0.0, 0.0, 0.0, 0.0, 0.0, 0.0, 0.0, 0.0, 0.0, 0.0, 0.0, 0.0, 0.0, 0.0, 0.0, 0.0, 0.0, 0.0, 0.0, 0.0, 0.0, 0.0, 0.0, 0.0, 0.0, 0.0, 0.0, 0.0, 0.0, 0.0, 0.0, 0.0, 0.0, 0.0, 0.0, 0.0, 0.0, 0.0, 0.0, 0.0, 0.0, 0.0, 0.0, 0.0, 0.0, 0.0, 0.0, 0.0, 0.0, 0.0, 0.0, 0.0, 0.0, 0.0, 0.0, 0.0, 0.0, 0.0, 0.0, 0.0, 0.0, 0.0, 0.0, 0.0, 0.0, 0.0, 0.0, 0.0, 0.0, 0.0, 0.0, 0.0, 0.0, 0.0, 0.0, 0.0, 0.0, 0.0, 0.0, 0.0, 0.0, 0.0, 0.0, 0.0, 0.0, 0.0, 0.0, 0.0, 0.0, 0.0, 0.0, 0.0, 0.0, 0.0, 0.0, 0.0, 0.0, 0.0, 0.0, 0.0, 0.0, 0.0, 0.0, 0.0, 0.0, 0.0, 0.0, 0.0, 0.0, 0.0, 0.0, 0.0, 0.0, 0.0, 0.0, 0.0, 0.0, 0.0, 0.0, 0.0, 0.0, 0.0, 0.0, 0.0, 0.0, 0.0, 0.0, 0.0, 0.0, 0.0, 0.0, 0.0, 0.0, 0.0, 0.0, 0.0, 0.0, 0.0, 0.0, 0.0, 0.0, 0.0, 0.0, 0.0, 0.0, 0.0, 0.0, 0.0, 0.0, 0.0, 0.0, 0.0, 0.0, 0.0, 0.0, 0.0, 0.0, 0.0, 0.0, 0.0, 0.0, 0.0, 0.0, 0.0, 0.0, 0.0, 0.0, 0.0, 0.0, 0.0, 0.0, 0.0, 0.0, 0.0, 0.0, 0.0, 0.0, 0.0, 0.0, 0.0, 0.0, 0.0, 0.0, 0.0, 0.0, 0.0, 0.0, 0.0, 0.0, 0.0, 0.0, 0.0, 0.0, 0.0, 0.0, 0.0, 0.0, 0.0, 0.0, 0.0, 0.0, 0.0, 0.0, 0.0, 0.0, 0.0, 0.0, 0.0, 0.0, 0.0, 0.0, 0.0, 0.0, 0.0, 0.0, 0.0, 0.0, 0.0, 0.0, 0.0, 0.0, 0.0, 0.0, 0.0, 0.0, 0.0, 0.0, 0.0, 0.0, 0.0, 0.0, 0.0, 0.0, 0.0, 0.0, 0.0, 0.0, 0.0, 0.0, 0.0, 0.0, 0.0, 0.0, 0.0, 0.0, 0.0, 0.0, 0.0, 0.0, 0.0, 0.0, 0.0, 0.0, 0.0, 0.0, 0.0, 0.0, 0.0, 0.0, 0.0, 0.0, 0.0, 0.0, 0.0, 0.0, 0.0, 0.0, 0.0, 0.0, 0.0, 0.0, 0.0, 0.0, 0.0, 0.0, 0.0, 0.0, 0.0, 0.0, 0.0, 0.0, 0.0, 0.0, 0.0, 0.0, 0.0, 0.0, 0.0, 0.0, 0.0, 0.0, 0.0, 0.0, 0.0, 0.0, 0.0, 0.0, 0.0, 0.0, 0.0, 0.0, 0.0, 0.0, 0.0, 0.0, 0.0, 0.0, 0.0, 0.0, 0.0, 0.0, 0.0, 0.0, 0.0, 0.0, 0.0, 0.0, 0.0, 0.0, 0.0, 0.0, 0.0, 0.0, 0.0, 0.0, 0.0, 0.0, 0.0, 0.0, 0.0, 0.0, 0.0, 0.0, 0.0, 0.0, 0.0, 0.0, 0.0, 0.0, 0.0, 0.0, 0.0, 0.0, 0.0, 0.0, 0.0, 0.0, 0.0, 0.0, 0.0, 0.0, 0.0, 0.0, 0.0, 0.0, 0.0, 0.0, 0.0, 0.0, 0.0, 0.0, 0.0, 0.0, 0.0, 0.0, 0.0, 0.0, 0.0, 0.0, 0.0, 0.0, 0.0, 0.0, 0.0, 0.0, 0.0, 0.0, 0.0, 0.0, 0.0, 0.0, 0.0, 0.0, 0.0, 0.0, 0.0, 0.0, 0.0, 0.0, 0.0, 0.0, 0.0, 0.0, 0.0, 0.0, 0.0, 0.0, 0.0, 0.0, 0.0, 0.0, 0.0, 0.0, 0.0, 0.0, 0.0, 0.0, 0.0, 0.0, 0.0, 0.0, 0.0, 0.0, 0.0, 0.0, 0.0, 0.0, 0.0, 0.0, 0.0, 0.0, 0.0, 0.0, 0.0, 0.0, 0.0, 0.0, 0.0, 0.0, 0.0, 0.0, 0.0, 0.0, 0.0, 0.0, 0.0, 0.0, 0.0, 0.0, 0.0, 0.0, 0.0, 0.0, 0.0, 0.0, 0.0, 0.0, 0.0, 0.0, 0.0, 0.0, 0.0, 0.0, 0.0, 0.0, 0.0, 0.0, 0.0, 0.0, 0.0, 0.0, 0.0, 0.0, 0.0, 0.0, 0.0, 0.0, 0.0, 0.0, 0.0, 0.0, 0.0, 0.0, 0.0, 0.0, 0.0, 0.0, 0.0, 0.0, 0.0, 0.0, 0.0, 0.0, 0.0, 0.0, 0.0, 0.0, 0.0, 0.0, 0.0, 0.0, 0.0, 0.0, 0.0, 0.0, 0.0, 0.0, 0.0, 0.0, 0.0, 0.0, 0.0, 0.0, 0.0, 0.0, 0.0, 0.0, 0.0, 0.0, 0.0, 0.0, 0.0, 0.0, 0.0, 0.0, 0.0, 0.0, 0.0, 0.0, 0.0, 0.0, 0.0, 0.0, 0.0, 0.0, 0.0, 0.0, 0.0, 0.0, 0.0, 0.0, 0.0, 0.0, 0.0, 0.0, 0.0, 0.0, 0.0, 0.0, 0.0, 0.0, 0.0, 0.0, 0.0, 0.0, 0.0, 0.0, 0.0, 0.0, 0.0, 0.0, 0.0, 0.0, 0.0, 0.0, 0.0, 0.0, 0.0, 0.0, 0.0, 0.0, 0.0, 0.0, 0.0, 0.0, 0.0, 0.0, 0.0, 0.0, 0.0, 0.0, 0.0, 0.0, 0.0, 0.0, 0.0, 0.0, 0.0, 0.0, 0.0, 0.0, 0.0, 0.0, 0.0, 0.0, 0.0, 0.0, 0.0, 0.0, 0.0, 0.0, 0.0, 0.0, 0.0, 0.0, 0.0, 0.0, 0.0, 0.0, 0.0, 0.0, 0.0, 0.0, 0.0, 0.0, 0.0, 0.0, 0.0, 0.0, 0.0, 0.0, 0.0, 0.0, 0.0, 0.0, 0.0, 0.0, 0.0, 0.0, 0.0, 0.0, 0.0, 0.0, 0.0, 0.0, 0.0, 0.0, 0.0, 0.0, 0.0, 0.0, 0.0, 0.0, 0.0, 0.0, 0.0, 0.0, 0.0, 0.0, 0.0, 0.0, 0.0, 0.0, 0.0, 0.0, 0.0, 0.0, 0.0])
me_circle_017.materials.append(mat_material_005)
me_circle_017.materials.append(mat_material_004)
me_circle_017.update()

# ---- objects
ob_wall_col = bpy.data.objects.new('Wall-col', me_circle)
ob_platform1_col = bpy.data.objects.new('Platform1-col', me_circle_003)
ob_jumppad_col = bpy.data.objects.new('JumpPad-col', me_circle_004)
ob_beam_col = bpy.data.objects.new('Beam-col', me_cylinder_001)
ob_platform2_col = bpy.data.objects.new('Platform2-col', me_circle_008)
ob_plane_001 = bpy.data.objects.new('Plane.001', me_plane_004)
ob_barrier = bpy.data.objects.new('Barrier', me_circle_009)
ob_circle_004 = bpy.data.objects.new('Circle.004', me_circle_011)
ob_plane_002 = bpy.data.objects.new('Plane.002', me_plane_005)
ob_plane_003 = bpy.data.objects.new('Plane.003', me_plane_006)
ob_circle_005 = bpy.data.objects.new('Circle.005', me_circle_012)
ob_tv_screen = bpy.data.objects.new('TV Screen', me_circle_013)
ob_wall_col_001 = bpy.data.objects.new('Wall-col.001', me_circle_014)
ob_circle = bpy.data.objects.new('Circle', me_circle_017)

# ---- transforms, parenting, visibility, modifiers, constraints
ob_wall_col.location = (0.0, 0.8269, 0.0)
_m = ob_wall_col.modifiers.new('Mirror', 'MIRROR')
_m = ob_wall_col.modifiers.new('Solidify', 'SOLIDIFY')
_m = ob_wall_col.modifiers.new('Auto Smooth', 'NODES')
_m.node_group = ng_auto_smooth
_gi = [s.identifier for s in ng_auto_smooth.interface.items_tree if s.item_type == 'SOCKET' and s.in_out == 'INPUT']
_m[_gi[1]] = 0.5236  # Angle
ob_platform1_col.location = (0.0, 0.8269, 0.0)
_m = ob_platform1_col.modifiers.new('Auto Smooth', 'NODES')
_m.node_group = ng_auto_smooth
_gi = [s.identifier for s in ng_auto_smooth.interface.items_tree if s.item_type == 'SOCKET' and s.in_out == 'INPUT']
_m[_gi[1]] = 0.5236  # Angle
ob_jumppad_col.location = (0.0, 10.08, 0.0)
_m = ob_jumppad_col.modifiers.new('Auto Smooth', 'NODES')
_m.node_group = ng_auto_smooth
_gi = [s.identifier for s in ng_auto_smooth.interface.items_tree if s.item_type == 'SOCKET' and s.in_out == 'INPUT']
_m[_gi[1]] = 0.5236  # Angle
ob_beam_col.location = (-2.691, -2.665, 1.0)
_m = ob_beam_col.modifiers.new('Mirror', 'MIRROR')
_m.mirror_object = ob_wall_col_001
ob_platform2_col.location = (0.0, 23.98, 0.0)
_m = ob_platform2_col.modifiers.new('Auto Smooth', 'NODES')
_m.node_group = ng_auto_smooth
_gi = [s.identifier for s in ng_auto_smooth.interface.items_tree if s.item_type == 'SOCKET' and s.in_out == 'INPUT']
_m[_gi[1]] = 0.5236  # Angle
ob_plane_001.location = (-4.967e-09, 10.08, -3.0)
_m = ob_plane_001.modifiers.new('Auto Smooth', 'NODES')
_m.node_group = ng_auto_smooth
_gi = [s.identifier for s in ng_auto_smooth.interface.items_tree if s.item_type == 'SOCKET' and s.in_out == 'INPUT']
_m[_gi[1]] = 0.5236  # Angle
ob_barrier.location = (0.0, 0.8269, 0.0)
_m = ob_barrier.modifiers.new('Mirror', 'MIRROR')
_m.use_clip = True
_m = ob_barrier.modifiers.new('Auto Smooth', 'NODES')
_m.node_group = ng_auto_smooth
_gi = [s.identifier for s in ng_auto_smooth.interface.items_tree if s.item_type == 'SOCKET' and s.in_out == 'INPUT']
_m[_gi[1]] = 0.5236  # Angle
ob_circle_004.location = (0.0, 23.79, 0.0)
_m = ob_circle_004.modifiers.new('Auto Smooth', 'NODES')
_m.node_group = ng_auto_smooth
_gi = [s.identifier for s in ng_auto_smooth.interface.items_tree if s.item_type == 'SOCKET' and s.in_out == 'INPUT']
_m[_gi[1]] = 0.5236  # Angle
ob_plane_002.location = (3.834, 0.854, -1.192e-07)
_m = ob_plane_002.modifiers.new('Auto Smooth', 'NODES')
_m.node_group = ng_auto_smooth
_gi = [s.identifier for s in ng_auto_smooth.interface.items_tree if s.item_type == 'SOCKET' and s.in_out == 'INPUT']
_m[_gi[1]] = 0.5236  # Angle
ob_plane_003.location = (4.301, 2.449, 0.0)
ob_plane_003.scale = (2.074, 2.074, 2.074)
_m = ob_plane_003.modifiers.new('Bevel', 'BEVEL')
_m.affect = 'VERTICES'
_m.limit_method = 'WEIGHT'
_m = ob_plane_003.modifiers.new('Solidify', 'SOLIDIFY')
_m.thickness = 0.05
_m = ob_plane_003.modifiers.new('Mirror', 'MIRROR')
_m.use_axis = (False, True, False)
_m.mirror_object = ob_plane_002
_m = ob_plane_003.modifiers.new('Auto Smooth', 'NODES')
_m.node_group = ng_auto_smooth
_gi = [s.identifier for s in ng_auto_smooth.interface.items_tree if s.item_type == 'SOCKET' and s.in_out == 'INPUT']
_m[_gi[1]] = 0.5236  # Angle
ob_circle_005.location = (-4.484, 1.415, 2.392)
_m = ob_circle_005.modifiers.new('Auto Smooth', 'NODES')
_m.node_group = ng_auto_smooth
_gi = [s.identifier for s in ng_auto_smooth.interface.items_tree if s.item_type == 'SOCKET' and s.in_out == 'INPUT']
_m[_gi[1]] = 0.5236  # Angle
ob_tv_screen.location = (-4.466, 1.415, 2.392)
_m = ob_tv_screen.modifiers.new('Auto Smooth', 'NODES')
_m.node_group = ng_auto_smooth
_gi = [s.identifier for s in ng_auto_smooth.interface.items_tree if s.item_type == 'SOCKET' and s.in_out == 'INPUT']
_m[_gi[1]] = 0.5236  # Angle
ob_wall_col_001.location = (0.0, -2.664, 4.16)
_m = ob_wall_col_001.modifiers.new('Auto Smooth', 'NODES')
_m.node_group = ng_auto_smooth
_gi = [s.identifier for s in ng_auto_smooth.interface.items_tree if s.item_type == 'SOCKET' and s.in_out == 'INPUT']
_m[_gi[1]] = 0.5236  # Angle
ob_circle.location = (3.517, 0.854, 1.33)
ob_circle.rotation_euler = (-2.98e-08, -0.7854, 1.234e-08)
ob_circle.scale = (0.1688, 0.1688, 0.1688)
_m = ob_circle.modifiers.new('Auto Smooth', 'NODES')
_m.node_group = ng_auto_smooth
_gi = [s.identifier for s in ng_auto_smooth.interface.items_tree if s.item_type == 'SOCKET' and s.in_out == 'INPUT']
_m[_gi[1]] = 0.5236  # Angle

# ---- collection membership
scene.collection.objects.link(ob_wall_col)
scene.collection.objects.link(ob_platform1_col)
scene.collection.objects.link(ob_jumppad_col)
scene.collection.objects.link(ob_beam_col)
scene.collection.objects.link(ob_platform2_col)
scene.collection.objects.link(ob_plane_001)
scene.collection.objects.link(ob_barrier)
scene.collection.objects.link(ob_circle_004)
scene.collection.objects.link(ob_plane_002)
scene.collection.objects.link(ob_plane_003)
scene.collection.objects.link(ob_circle_005)
scene.collection.objects.link(ob_tv_screen)
scene.collection.objects.link(ob_wall_col_001)
scene.collection.objects.link(ob_circle)

# ---- scene / render settings (as saved in the file)
scene.frame_start = 1; scene.frame_end = 250; scene.frame_set(2)
scene.render.engine = 'BLENDER_EEVEE_NEXT'
scene.cycles.sampling_pattern = 'TABULATED_SOBOL'
scene.view_settings.view_transform = 'Filmic'
bpy.context.view_layer.update()

# ---- added for rendering (the .blend has no active camera and no usable light): camera, sun
cam_auto = bpy.data.cameras.new('AutoCamera')
cam_auto.lens = 50.0
cam_auto.sensor_width = 36.0
cam_auto.clip_end = 1000.0
ob_auto_camera = bpy.data.objects.new('AutoCamera', cam_auto)
scene.collection.objects.link(ob_auto_camera)
ob_auto_camera.location = (34.6117, -29.0675, 28.5989)
ob_auto_camera.rotation_euler = (1.09748, -7.21219e-08, 0.694738)
scene.camera = ob_auto_camera
light_auto_sun = bpy.data.lights.new('AutoSun', 'SUN')
light_auto_sun.energy = 3.0
light_auto_sun.angle = 0.0523599
ob_auto_sun = bpy.data.objects.new('AutoSun', light_auto_sun)
scene.collection.objects.link(ob_auto_sun)
ob_auto_sun.rotation_euler = (0.872665, 0.174533, 0.523599)
bpy.context.view_layer.update()
